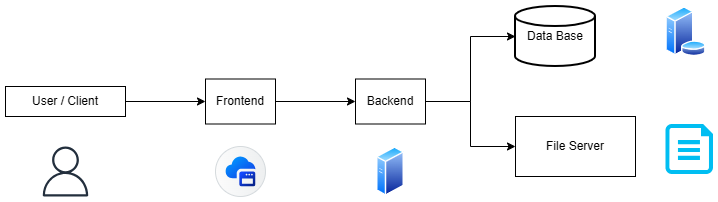

The diagram above was exported from draw.io. Its source (the exported page's mxGraphModel, read from the mxfile embedded in the PNG):
<mxGraphModel dx="852" dy="1691" grid="1" gridSize="10" guides="1" tooltips="1" connect="1" arrows="1" fold="1" page="1" pageScale="1" pageWidth="827" pageHeight="1169" math="0" shadow="0">
  <root>
    <mxCell id="0" />
    <mxCell id="1" parent="0" />
    <mxCell id="WuZusX_BNvnJaybMtIOD-16" edge="1" parent="1" source="WuZusX_BNvnJaybMtIOD-7" style="edgeStyle=orthogonalEdgeStyle;rounded=0;orthogonalLoop=1;jettySize=auto;html=1;" target="WuZusX_BNvnJaybMtIOD-9">
      <mxGeometry relative="1" as="geometry" />
    </mxCell>
    <mxCell id="WuZusX_BNvnJaybMtIOD-7" parent="1" style="rounded=0;whiteSpace=wrap;html=1;" value="User / Client" vertex="1">
      <mxGeometry height="30" width="120" x="50" y="60" as="geometry" />
    </mxCell>
    <mxCell id="WuZusX_BNvnJaybMtIOD-8" parent="1" style="sketch=0;outlineConnect=0;fontColor=#232F3E;gradientColor=none;fillColor=#232F3D;strokeColor=none;dashed=0;verticalLabelPosition=bottom;verticalAlign=top;align=center;html=1;fontSize=12;fontStyle=0;aspect=fixed;pointerEvents=1;shape=mxgraph.aws4.user;" value="" vertex="1">
      <mxGeometry height="50" width="50" x="85" y="120" as="geometry" />
    </mxCell>
    <mxCell id="WuZusX_BNvnJaybMtIOD-18" edge="1" parent="1" source="WuZusX_BNvnJaybMtIOD-9" style="edgeStyle=orthogonalEdgeStyle;rounded=0;orthogonalLoop=1;jettySize=auto;html=1;entryX=0;entryY=0.5;entryDx=0;entryDy=0;" target="WuZusX_BNvnJaybMtIOD-17">
      <mxGeometry relative="1" as="geometry" />
    </mxCell>
    <mxCell id="WuZusX_BNvnJaybMtIOD-9" parent="1" style="rounded=0;whiteSpace=wrap;html=1;" value="Frontend" vertex="1">
      <mxGeometry height="45" width="70" x="250" y="52.5" as="geometry" />
    </mxCell>
    <mxCell id="WuZusX_BNvnJaybMtIOD-15" parent="1" style="shape=mxgraph.sap.icon;labelPosition=center;verticalLabelPosition=bottom;align=center;verticalAlign=top;strokeWidth=1;strokeColor=#D5DADD;fillColor=#EDEFF0;gradientColor=#FCFCFC;gradientDirection=west;aspect=fixed;SAPIcon=Application_Frontend_Service" value="" vertex="1">
      <mxGeometry height="50" width="50" x="260" y="120" as="geometry" />
    </mxCell>
    <mxCell id="WuZusX_BNvnJaybMtIOD-24" edge="1" parent="1" source="WuZusX_BNvnJaybMtIOD-17" style="edgeStyle=orthogonalEdgeStyle;rounded=0;orthogonalLoop=1;jettySize=auto;html=1;" target="WuZusX_BNvnJaybMtIOD-23">
      <mxGeometry relative="1" as="geometry" />
    </mxCell>
    <mxCell id="WuZusX_BNvnJaybMtIOD-17" parent="1" style="rounded=0;whiteSpace=wrap;html=1;" value="Backend" vertex="1">
      <mxGeometry height="45" width="70" x="400" y="52.5" as="geometry" />
    </mxCell>
    <mxCell id="WuZusX_BNvnJaybMtIOD-19" parent="1" style="image;aspect=fixed;perimeter=ellipsePerimeter;html=1;align=center;shadow=0;dashed=0;spacingTop=3;image=img/lib/active_directory/generic_server.svg;" value="" vertex="1">
      <mxGeometry height="50" width="28.000000000000004" x="421" y="120" as="geometry" />
    </mxCell>
    <mxCell id="WuZusX_BNvnJaybMtIOD-21" parent="1" style="strokeWidth=2;html=1;shape=mxgraph.flowchart.database;whiteSpace=wrap;" value="Data Base" vertex="1">
      <mxGeometry height="60" width="80" x="560" y="-20" as="geometry" />
    </mxCell>
    <mxCell id="WuZusX_BNvnJaybMtIOD-22" edge="1" parent="1" source="WuZusX_BNvnJaybMtIOD-17" style="edgeStyle=orthogonalEdgeStyle;rounded=0;orthogonalLoop=1;jettySize=auto;html=1;entryX=0;entryY=0.5;entryDx=0;entryDy=0;entryPerimeter=0;" target="WuZusX_BNvnJaybMtIOD-21">
      <mxGeometry relative="1" as="geometry" />
    </mxCell>
    <mxCell id="WuZusX_BNvnJaybMtIOD-23" parent="1" style="rounded=0;whiteSpace=wrap;html=1;" value="File Server" vertex="1">
      <mxGeometry height="60" width="120" x="560" y="90" as="geometry" />
    </mxCell>
    <mxCell id="WuZusX_BNvnJaybMtIOD-26" parent="1" style="verticalLabelPosition=bottom;html=1;verticalAlign=top;align=center;strokeColor=none;fillColor=#00BEF2;shape=mxgraph.azure.cloud_services_configuration_file;pointerEvents=1;" value="" vertex="1">
      <mxGeometry height="50" width="47.5" x="710" y="97.5" as="geometry" />
    </mxCell>
    <mxCell id="WuZusX_BNvnJaybMtIOD-28" parent="1" style="image;aspect=fixed;perimeter=ellipsePerimeter;html=1;align=center;shadow=0;dashed=0;spacingTop=3;image=img/lib/active_directory/database_server.svg;" value="" vertex="1">
      <mxGeometry height="50" width="41" x="710" y="-20" as="geometry" />
    </mxCell>
  </root>
</mxGraphModel>